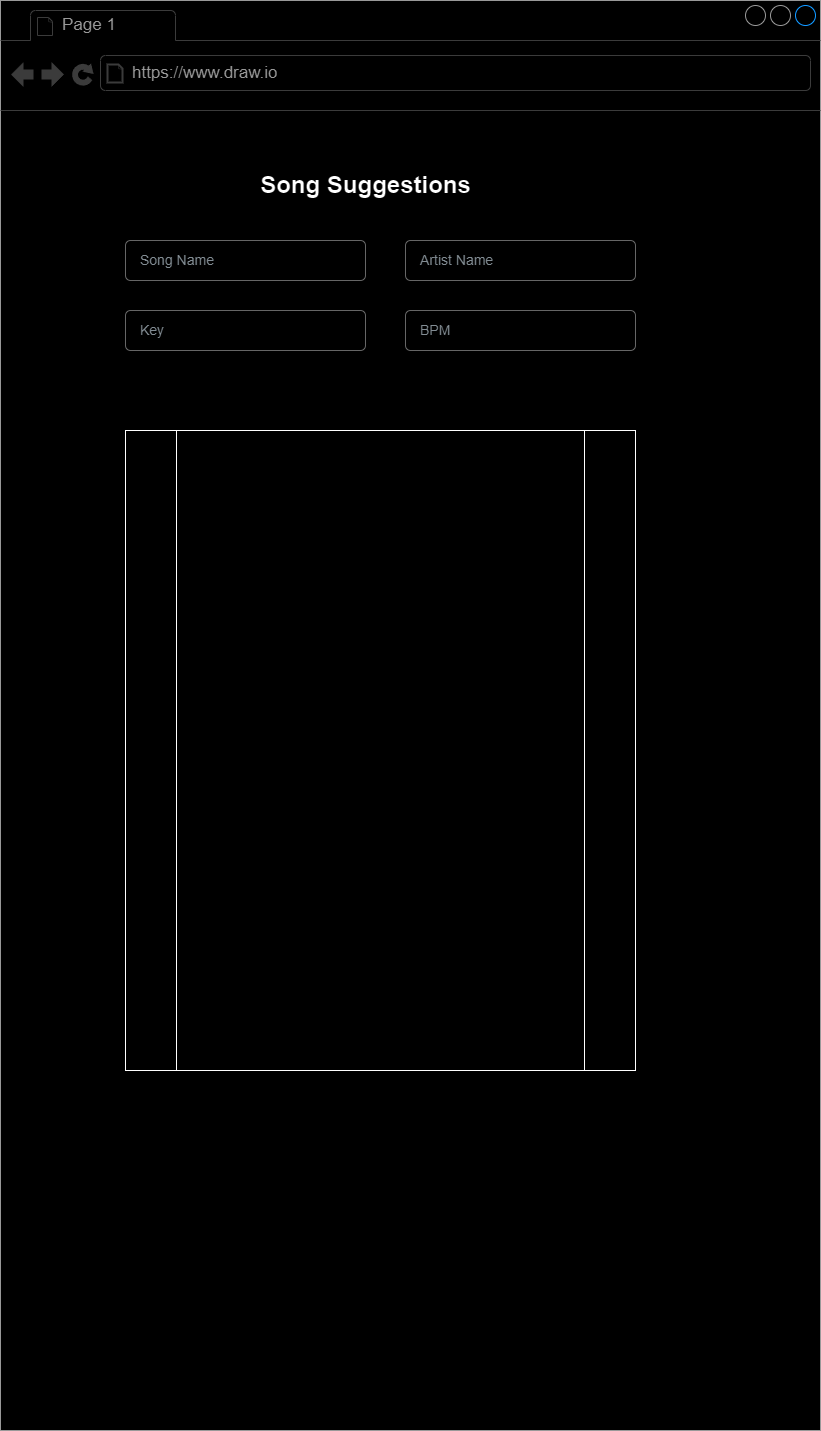

The diagram above was exported from draw.io. Its source (the exported page's mxGraphModel, read from the mxfile embedded in the PNG):
<mxGraphModel dx="1674" dy="780" grid="1" gridSize="10" guides="1" tooltips="1" connect="1" arrows="1" fold="1" page="1" pageScale="1" pageWidth="850" pageHeight="1100" math="0" shadow="0">
  <root>
    <mxCell id="0" />
    <mxCell id="1" parent="0" />
    <mxCell id="2LOQYPfMzvobmvDnPdLl-1" value="" style="strokeWidth=1;shadow=0;dashed=0;align=center;html=1;shape=mxgraph.mockup.containers.browserWindow;rSize=0;strokeColor=#666666;strokeColor2=#008cff;strokeColor3=#c4c4c4;mainText=,;recursiveResize=0;" vertex="1" parent="1">
      <mxGeometry x="40" y="150" width="820" height="1430" as="geometry" />
    </mxCell>
    <mxCell id="2LOQYPfMzvobmvDnPdLl-2" value="Page 1" style="strokeWidth=1;shadow=0;dashed=0;align=center;html=1;shape=mxgraph.mockup.containers.anchor;fontSize=17;fontColor=#666666;align=left;whiteSpace=wrap;" vertex="1" parent="2LOQYPfMzvobmvDnPdLl-1">
      <mxGeometry x="60" y="12" width="110" height="26" as="geometry" />
    </mxCell>
    <mxCell id="2LOQYPfMzvobmvDnPdLl-3" value="https://www.draw.io" style="strokeWidth=1;shadow=0;dashed=0;align=center;html=1;shape=mxgraph.mockup.containers.anchor;rSize=0;fontSize=17;fontColor=#666666;align=left;" vertex="1" parent="2LOQYPfMzvobmvDnPdLl-1">
      <mxGeometry x="130" y="60" width="250" height="26" as="geometry" />
    </mxCell>
    <mxCell id="2LOQYPfMzvobmvDnPdLl-4" value="Song Suggestions" style="text;strokeColor=none;fillColor=none;html=1;fontSize=24;fontStyle=1;verticalAlign=middle;align=center;" vertex="1" parent="2LOQYPfMzvobmvDnPdLl-1">
      <mxGeometry x="250" y="150" width="230" height="70" as="geometry" />
    </mxCell>
    <mxCell id="2LOQYPfMzvobmvDnPdLl-5" value="" style="shape=process;whiteSpace=wrap;html=1;backgroundOutline=1;" vertex="1" parent="2LOQYPfMzvobmvDnPdLl-1">
      <mxGeometry x="125" y="430" width="510" height="640" as="geometry" />
    </mxCell>
    <mxCell id="2LOQYPfMzvobmvDnPdLl-6" value="Song Name" style="html=1;shadow=0;dashed=0;shape=mxgraph.bootstrap.rrect;rSize=5;fillColor=none;strokeColor=#999999;align=left;spacing=15;fontSize=14;fontColor=#6C767D;" vertex="1" parent="2LOQYPfMzvobmvDnPdLl-1">
      <mxGeometry x="125" y="240" width="240" height="40" as="geometry" />
    </mxCell>
    <mxCell id="2LOQYPfMzvobmvDnPdLl-7" value="Artist Name" style="html=1;shadow=0;dashed=0;shape=mxgraph.bootstrap.rrect;rSize=5;fillColor=none;strokeColor=#999999;align=left;spacing=15;fontSize=14;fontColor=#6C767D;" vertex="1" parent="2LOQYPfMzvobmvDnPdLl-1">
      <mxGeometry x="405" y="240" width="230" height="40" as="geometry" />
    </mxCell>
    <mxCell id="2LOQYPfMzvobmvDnPdLl-8" value="Key" style="html=1;shadow=0;dashed=0;shape=mxgraph.bootstrap.rrect;rSize=5;fillColor=none;strokeColor=#999999;align=left;spacing=15;fontSize=14;fontColor=#6C767D;" vertex="1" parent="2LOQYPfMzvobmvDnPdLl-1">
      <mxGeometry x="125" y="310" width="240" height="40" as="geometry" />
    </mxCell>
    <mxCell id="2LOQYPfMzvobmvDnPdLl-9" value="BPM" style="html=1;shadow=0;dashed=0;shape=mxgraph.bootstrap.rrect;rSize=5;fillColor=none;strokeColor=#999999;align=left;spacing=15;fontSize=14;fontColor=#6C767D;" vertex="1" parent="2LOQYPfMzvobmvDnPdLl-1">
      <mxGeometry x="405" y="310" width="230" height="40" as="geometry" />
    </mxCell>
  </root>
</mxGraphModel>